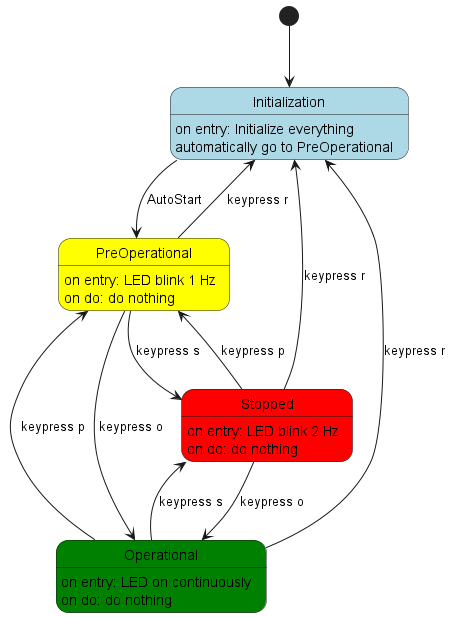

The diagram above was rendered by PlantUML. Its source (embedded in the PNG):
@startuml part1
'state diagram
' make 4 states

state Initialization #LightBlue
state PreOperational #Yellow
state Operational #Green
state Stopped #Red

[*] --> Initialization
Initialization : on entry: Initialize everything
Initialization : automatically go to PreOperational
Initialization --> PreOperational : AutoStart
PreOperational --> Operational : keypress o
PreOperational --> Initialization : keypress r
PreOperational --> Stopped : keypress s
PreOperational : on entry: LED blink 1 Hz
PreOperational : on do: do nothing
Operational --> Stopped : keypress s
Operational --> Initialization : keypress r
Operational --> PreOperational : keypress p
Operational : on entry: LED on continuously
Operational : on do: do nothing
Stopped --> PreOperational : keypress p
Stopped --> Initialization : keypress r
Stopped --> Operational : keypress o
Stopped : on entry: LED blink 2 Hz
Stopped : on do: do nothing


@enduml